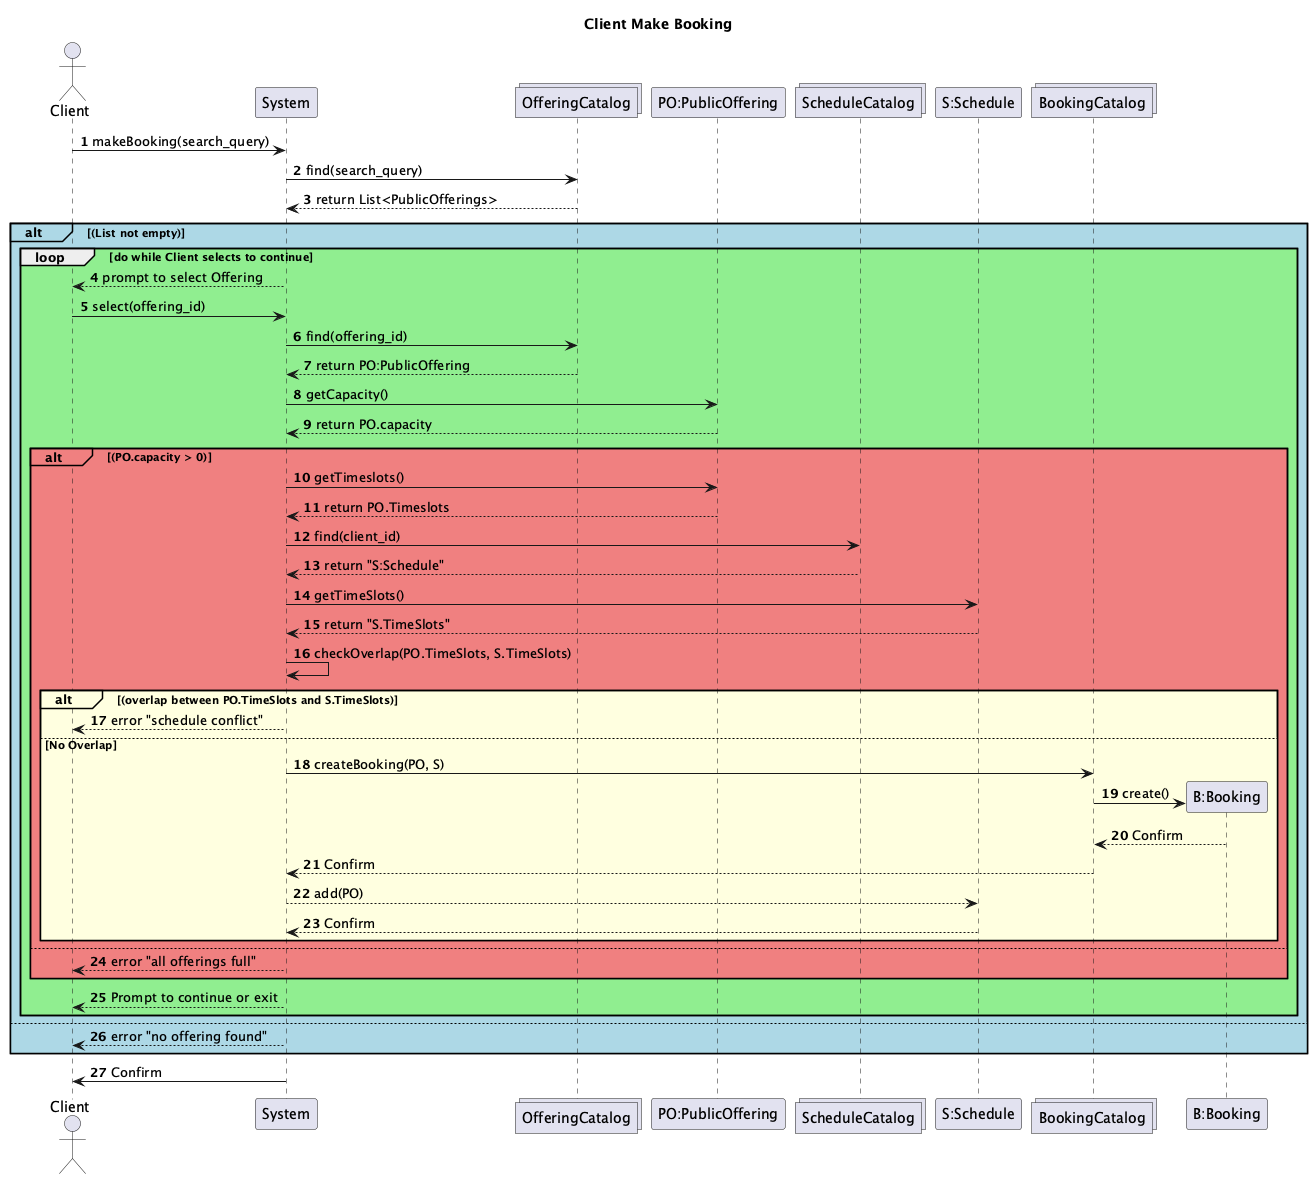

The diagram above was rendered by PlantUML. Its source (embedded in the PNG):
@startuml
actor Client
participant System
collections OfferingCatalog
participant "PO:PublicOffering"
collections ScheduleCatalog
participant "S:Schedule"
collections BookingCatalog
participant "B:Booking"

autonumber

title Client Make Booking

Client -> System : makeBooking(search_query)
System -> OfferingCatalog : find(search_query)
OfferingCatalog --> System : return List<PublicOfferings>

alt#LightBlue #LightBlue (List not empty)
    loop #LightGreen do while Client selects to continue
        System --> Client : prompt to select Offering
        Client -> System : select(offering_id)
        System -> OfferingCatalog : find(offering_id)
        OfferingCatalog --> System : return PO:PublicOffering
        System -> "PO:PublicOffering" : getCapacity()
        "PO:PublicOffering" --> System : return PO.capacity

        alt#LightCoral #LightCoral (PO.capacity > 0)
            System -> "PO:PublicOffering" : getTimeslots()
            "PO:PublicOffering" --> System : return PO.Timeslots
            System -> ScheduleCatalog : find(client_id)
            ScheduleCatalog --> System : return "S:Schedule"
            System -> "S:Schedule" : getTimeSlots()
            "S:Schedule" --> System : return "S.TimeSlots"
            System -> System : checkOverlap(PO.TimeSlots, S.TimeSlots)

            alt#LightYellow #LightYellow (overlap between PO.TimeSlots and S.TimeSlots)
                System --> Client : error "schedule conflict"
            else No Overlap
                System -> BookingCatalog : createBooking(PO, S)
                BookingCatalog -> "B:Booking" **: create()
                "B:Booking" --> BookingCatalog: Confirm
                BookingCatalog --> System : Confirm
                System --> "S:Schedule" : add(PO)
                "S:Schedule" --> System : Confirm
            end
        else
            System --> Client : error "all offerings full"
        end
        System --> Client: Prompt to continue or exit
    end
else
    System --> Client : error "no offering found"
end
System -> Client: Confirm
@enduml